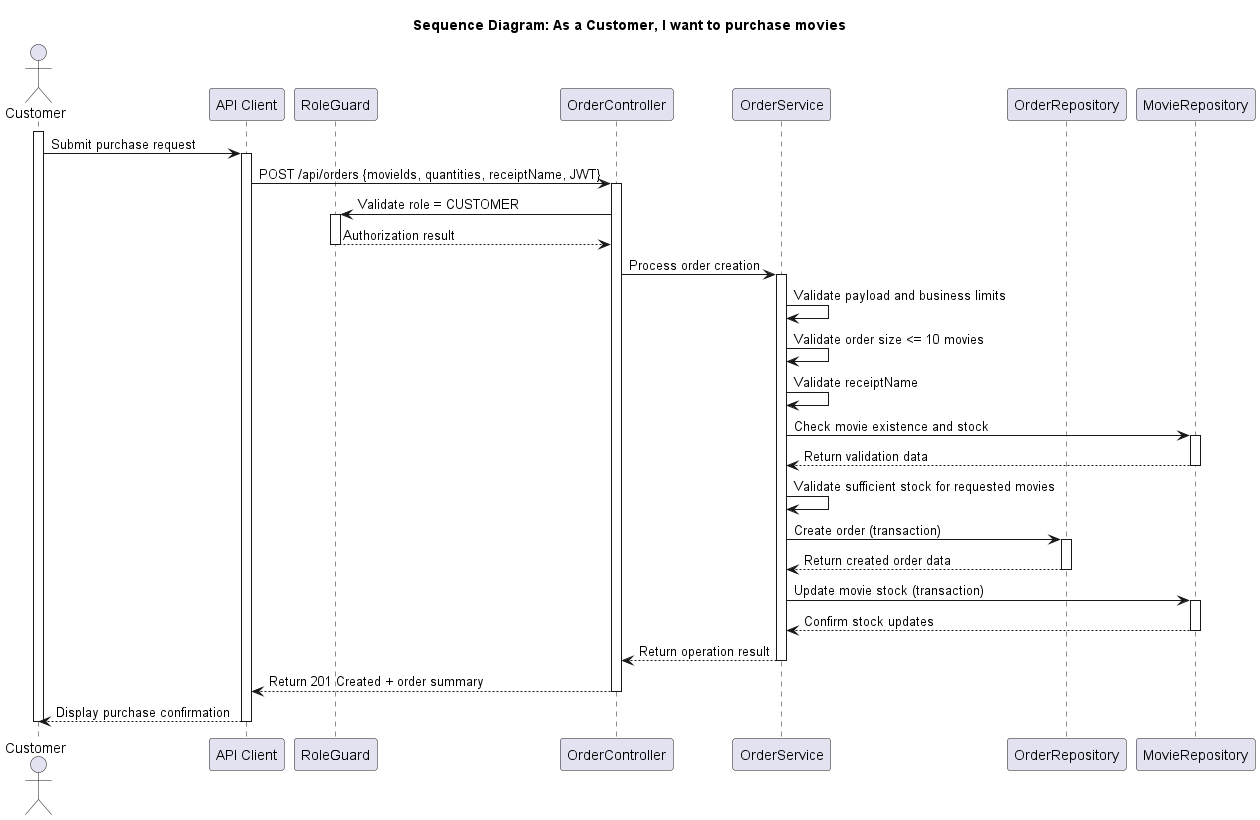

The diagram above was rendered by PlantUML. Its source (embedded in the PNG):
@startuml

title "Sequence Diagram: As a Customer, I want to purchase movies"

actor Customer
participant "API Client" as API
participant RoleGuard as RG
participant OrderController as OC
participant OrderService as OS
participant OrderRepository as OR
participant MovieRepository as MR

activate Customer
Customer -> API: Submit purchase request
activate API
API -> OC: POST /api/orders {movieIds, quantities, receiptName, JWT}
activate OC
OC -> RG: Validate role = CUSTOMER
activate RG
RG --> OC: Authorization result
deactivate RG

OC -> OS: Process order creation
activate OS
OS -> OS: Validate payload and business limits
OS -> OS: Validate order size <= 10 movies
OS -> OS: Validate receiptName
OS -> MR: Check movie existence and stock
activate MR
MR --> OS: Return validation data
deactivate MR
OS -> OS: Validate sufficient stock for requested movies

OS -> OR: Create order (transaction)
activate OR
OR --> OS: Return created order data
deactivate OR

OS -> MR: Update movie stock (transaction)
activate MR
MR --> OS: Confirm stock updates
deactivate MR

OS --> OC: Return operation result
deactivate OS
OC --> API: Return 201 Created + order summary
deactivate OC

API --> Customer: Display purchase confirmation
deactivate API
deactivate Customer

@enduml